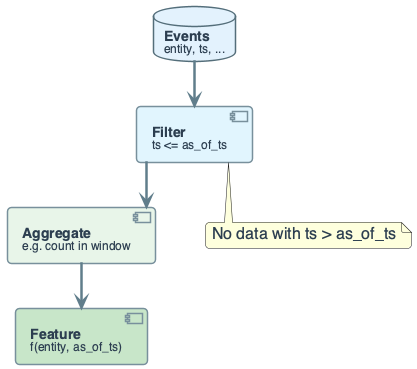

The diagram above was rendered by PlantUML. Its source (embedded in the PNG):
@startuml
' Point-in-time correctness: f(e,t) uses only data with ts <= as_of_ts
' No future leakage

top to bottom direction
skinparam linetype ortho
skinparam shadowing false
skinparam roundcorner 8
skinparam handwritten false
skinparam nodesep 50
skinparam ranksep 45

skinparam defaultFontName "Segoe UI, Helvetica, sans-serif"
skinparam defaultFontSize 16
skinparam defaultFontColor #2C3E50
skinparam rectangle {
    BackgroundColor #F8F9FA
    BorderColor #90A4AE
    BorderThickness 2
    FontSize 14
    Padding 12
}
skinparam component {
    BackgroundColor #FFFFFF
    BorderColor #78909C
    BorderThickness 1.5
    FontSize 14
    Padding 10
}
skinparam database {
    BackgroundColor #ECEFF1
    BorderColor #546E7A
    BorderThickness 1.5
    FontSize 14
}
skinparam arrow {
    Color #607D8B
    Thickness 2.5
    FontSize 11
}

database "**Events**\n<size:12>entity, ts, ...</size>" as EV #E3F2FD

component "**Filter**\n<size:12>ts <= as_of_ts</size>" as FILTER #E1F5FE

component "**Aggregate**\n<size:12>e.g. count in window</size>" as AGG #E8F5E9

component "**Feature**\n<size:12>f(entity, as_of_ts)</size>" as FEAT #C8E6C9

EV -down-> FILTER
FILTER -down-> AGG
AGG -down-> FEAT

note bottom of FILTER : No data with ts > as_of_ts
@enduml